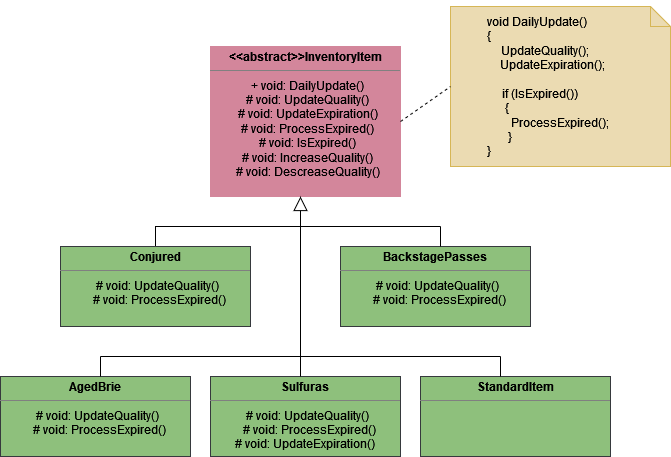

The diagram above was exported from draw.io. Its source (the exported page's mxGraphModel, read from the mxfile embedded in the PNG):
<mxGraphModel dx="1413" dy="779" grid="1" gridSize="10" guides="1" tooltips="1" connect="1" arrows="1" fold="1" page="1" pageScale="1" pageWidth="850" pageHeight="1100" math="0" shadow="0">
  <root>
    <mxCell id="0" />
    <mxCell id="1" parent="0" />
    <mxCell id="9FCqKQn0oa4ErdBy5g57-1" value="&lt;p style=&quot;margin: 4px 0px 0px&quot;&gt;&lt;b&gt;&amp;lt;&amp;lt;abstract&amp;gt;&amp;gt;InventoryItem&lt;/b&gt;&lt;/p&gt;&lt;hr size=&quot;1&quot;&gt;&lt;div style=&quot;height: 2px&quot;&gt;&amp;nbsp; + void: DailyUpdate()&lt;br&gt;&amp;nbsp; # void: UpdateQuality()&lt;br&gt;&amp;nbsp; # void: UpdateExpiration()&lt;br&gt;&amp;nbsp; # void: ProcessExpired()&lt;br&gt;&amp;nbsp; # void: IsExpired()&lt;br&gt;&amp;nbsp; # void: IncreaseQuality()&lt;br&gt;&amp;nbsp; # void: DescreaseQuality()&lt;/div&gt;&lt;div style=&quot;height: 2px&quot;&gt;&lt;br&gt;&lt;/div&gt;&lt;div style=&quot;height: 2px&quot;&gt;&lt;br&gt;&lt;/div&gt;" style="verticalAlign=top;align=center;overflow=fill;fontSize=12;fontFamily=Helvetica;html=1;strokeColor=#d3869b;fillColor=#D3869B;" parent="1" vertex="1">
      <mxGeometry x="70" y="150" width="190" height="150" as="geometry" />
    </mxCell>
    <mxCell id="9FCqKQn0oa4ErdBy5g57-2" value="&lt;br&gt;&amp;nbsp; void DailyUpdate() &amp;nbsp; &amp;nbsp; &amp;nbsp;&amp;nbsp; &amp;nbsp; &amp;nbsp; &amp;nbsp; &amp;nbsp; &amp;nbsp; &lt;br&gt;&amp;nbsp; {&amp;nbsp; &amp;nbsp; &amp;nbsp; &amp;nbsp; &amp;nbsp; &amp;nbsp; &amp;nbsp; &amp;nbsp; &amp;nbsp; &amp;nbsp; &amp;nbsp; &amp;nbsp; &amp;nbsp; &amp;nbsp; &amp;nbsp; &amp;nbsp; &amp;nbsp; &amp;nbsp; &amp;nbsp; &amp;nbsp; &amp;nbsp; &amp;nbsp; &amp;nbsp; &amp;nbsp; &amp;nbsp;&lt;br&gt;UpdateQuality();&amp;nbsp; &amp;nbsp; &amp;nbsp; &amp;nbsp; &amp;nbsp;&amp;nbsp;&lt;br&gt;UpdateExpiration();&amp;nbsp; &amp;nbsp; &amp;nbsp;&lt;br&gt;&amp;nbsp; &amp;nbsp;&amp;nbsp;&lt;br&gt;if (IsExpired())&amp;nbsp; &amp;nbsp; &amp;nbsp; &amp;nbsp; &amp;nbsp; &amp;nbsp; &amp;nbsp;&lt;br&gt;{&amp;nbsp; &amp;nbsp; &amp;nbsp; &amp;nbsp; &amp;nbsp; &amp;nbsp; &amp;nbsp; &amp;nbsp; &amp;nbsp; &amp;nbsp; &amp;nbsp; &amp;nbsp; &amp;nbsp; &amp;nbsp; &amp;nbsp; &amp;nbsp; &amp;nbsp; &amp;nbsp;&lt;br&gt;ProcessExpired();&lt;br&gt;}&amp;nbsp; &amp;nbsp; &amp;nbsp; &amp;nbsp; &amp;nbsp; &amp;nbsp; &amp;nbsp; &amp;nbsp; &amp;nbsp; &amp;nbsp; &amp;nbsp; &amp;nbsp; &amp;nbsp; &amp;nbsp; &amp;nbsp; &amp;nbsp; &amp;nbsp;&lt;br&gt;}&amp;nbsp; &amp;nbsp; &amp;nbsp; &amp;nbsp; &amp;nbsp; &amp;nbsp; &amp;nbsp; &amp;nbsp; &amp;nbsp; &amp;nbsp; &amp;nbsp; &amp;nbsp; &amp;nbsp; &amp;nbsp; &amp;nbsp; &amp;nbsp; &amp;nbsp; &amp;nbsp; &amp;nbsp; &amp;nbsp; &amp;nbsp; &amp;nbsp; &amp;nbsp; &amp;nbsp;&lt;br&gt;&amp;nbsp; &amp;nbsp; &amp;nbsp; &amp;nbsp; &amp;nbsp; &amp;nbsp; &amp;nbsp; &amp;nbsp; &amp;nbsp; &amp;nbsp; &amp;nbsp; &amp;nbsp; &amp;nbsp;&amp;nbsp;" style="shape=note;size=20;whiteSpace=wrap;html=1;fillColor=#ebdbb2;strokeColor=#d6b656;" parent="1" vertex="1">
      <mxGeometry x="310" y="110" width="220" height="160" as="geometry" />
    </mxCell>
    <mxCell id="9FCqKQn0oa4ErdBy5g57-5" value="" style="endArrow=none;dashed=1;html=1;rounded=0;exitX=1;exitY=0.5;exitDx=0;exitDy=0;entryX=0;entryY=0.5;entryDx=0;entryDy=0;entryPerimeter=0;" parent="1" source="9FCqKQn0oa4ErdBy5g57-1" target="9FCqKQn0oa4ErdBy5g57-2" edge="1">
      <mxGeometry width="50" height="50" relative="1" as="geometry">
        <mxPoint x="255" y="210" as="sourcePoint" />
        <mxPoint x="305" y="160" as="targetPoint" />
      </mxGeometry>
    </mxCell>
    <mxCell id="9FCqKQn0oa4ErdBy5g57-6" value="" style="endArrow=none;html=1;rounded=0;exitX=0.5;exitY=0;exitDx=0;exitDy=0;" parent="1" source="9FCqKQn0oa4ErdBy5g57-11" edge="1">
      <mxGeometry width="50" height="50" relative="1" as="geometry">
        <mxPoint x="57.98000000000002" y="362" as="sourcePoint" />
        <mxPoint x="300" y="330" as="targetPoint" />
        <Array as="points">
          <mxPoint x="15" y="330" />
        </Array>
      </mxGeometry>
    </mxCell>
    <mxCell id="9FCqKQn0oa4ErdBy5g57-9" value="&lt;p style=&quot;margin: 4px 0px 0px&quot;&gt;&lt;b&gt;AgedBrie&lt;/b&gt;&lt;/p&gt;&lt;hr size=&quot;1&quot;&gt;&lt;div style=&quot;height: 2px&quot;&gt;&amp;nbsp; # void: UpdateQuality()&lt;br&gt;&amp;nbsp;&amp;nbsp; # void: ProcessExpired()&lt;br&gt;&amp;nbsp;&amp;nbsp;&lt;/div&gt;" style="verticalAlign=top;align=center;overflow=fill;fontSize=12;fontFamily=Helvetica;html=1;fillColor=#8ec07c;strokeColor=#36393d;" parent="1" vertex="1">
      <mxGeometry x="-140" y="480" width="190" height="80" as="geometry" />
    </mxCell>
    <mxCell id="9FCqKQn0oa4ErdBy5g57-10" value="&lt;p style=&quot;margin: 4px 0px 0px&quot;&gt;&lt;b&gt;BackstagePasses&lt;/b&gt;&lt;/p&gt;&lt;hr size=&quot;1&quot;&gt;&lt;div style=&quot;height: 2px&quot;&gt;&amp;nbsp; # void: UpdateQuality()&lt;br&gt;&amp;nbsp;&amp;nbsp; # void: ProcessExpired()&lt;br&gt;&amp;nbsp;&amp;nbsp;&lt;/div&gt;" style="verticalAlign=top;align=center;overflow=fill;fontSize=12;fontFamily=Helvetica;html=1;fillColor=#8ec07c;strokeColor=#36393d;" parent="1" vertex="1">
      <mxGeometry x="200" y="350" width="190" height="80" as="geometry" />
    </mxCell>
    <mxCell id="9FCqKQn0oa4ErdBy5g57-11" value="&lt;p style=&quot;margin: 4px 0px 0px&quot;&gt;&lt;b&gt;Conjured&lt;/b&gt;&lt;/p&gt;&lt;hr size=&quot;1&quot;&gt;&lt;div style=&quot;height: 2px&quot;&gt;&amp;nbsp; # void: UpdateQuality()&lt;br&gt;&amp;nbsp;&amp;nbsp; # void: ProcessExpired()&lt;br&gt;&amp;nbsp;&amp;nbsp;&lt;/div&gt;" style="verticalAlign=top;align=center;overflow=fill;fontSize=12;fontFamily=Helvetica;html=1;fillColor=#8ec07c;strokeColor=#36393d;" parent="1" vertex="1">
      <mxGeometry x="-80" y="350" width="190" height="80" as="geometry" />
    </mxCell>
    <mxCell id="9FCqKQn0oa4ErdBy5g57-12" value="&lt;p style=&quot;margin: 4px 0px 0px&quot;&gt;&lt;b&gt;StandardItem&lt;/b&gt;&lt;/p&gt;&lt;hr size=&quot;1&quot;&gt;&lt;div style=&quot;height: 2px&quot;&gt;&amp;nbsp;&amp;nbsp;&lt;br&gt;&amp;nbsp;&amp;nbsp;&lt;/div&gt;" style="verticalAlign=top;align=center;overflow=fill;fontSize=12;fontFamily=Helvetica;html=1;fillColor=#8ec07c;strokeColor=#36393d;" parent="1" vertex="1">
      <mxGeometry x="280" y="480" width="190" height="80" as="geometry" />
    </mxCell>
    <mxCell id="9FCqKQn0oa4ErdBy5g57-13" value="&lt;p style=&quot;margin: 4px 0px 0px&quot;&gt;&lt;b&gt;Sulfuras&lt;/b&gt;&lt;/p&gt;&lt;hr size=&quot;1&quot;&gt;&lt;div style=&quot;height: 2px&quot;&gt;&amp;nbsp; # void: UpdateQuality()&lt;br&gt;&amp;nbsp;&amp;nbsp; # void: ProcessExpired()&lt;br&gt;# void: UpdateExpiration()&lt;br&gt;&amp;nbsp;&amp;nbsp;&lt;/div&gt;" style="verticalAlign=top;align=center;overflow=fill;fontSize=12;fontFamily=Helvetica;html=1;fillColor=#8ec07c;strokeColor=#36393d;" parent="1" vertex="1">
      <mxGeometry x="70" y="480" width="190" height="80" as="geometry" />
    </mxCell>
    <mxCell id="9FCqKQn0oa4ErdBy5g57-16" value="" style="endArrow=none;html=1;rounded=0;" parent="1" edge="1">
      <mxGeometry width="50" height="50" relative="1" as="geometry">
        <mxPoint x="-40" y="460" as="sourcePoint" />
        <mxPoint x="360" y="460" as="targetPoint" />
      </mxGeometry>
    </mxCell>
    <mxCell id="9FCqKQn0oa4ErdBy5g57-17" value="" style="endArrow=none;html=1;rounded=0;" parent="1" edge="1">
      <mxGeometry width="50" height="50" relative="1" as="geometry">
        <mxPoint x="-40" y="480" as="sourcePoint" />
        <mxPoint x="-40" y="460" as="targetPoint" />
      </mxGeometry>
    </mxCell>
    <mxCell id="9FCqKQn0oa4ErdBy5g57-19" value="" style="endArrow=none;html=1;rounded=0;" parent="1" edge="1">
      <mxGeometry width="50" height="50" relative="1" as="geometry">
        <mxPoint x="160" y="480" as="sourcePoint" />
        <mxPoint x="160" y="330" as="targetPoint" />
      </mxGeometry>
    </mxCell>
    <mxCell id="9FCqKQn0oa4ErdBy5g57-20" value="" style="endArrow=none;html=1;rounded=0;" parent="1" edge="1">
      <mxGeometry width="50" height="50" relative="1" as="geometry">
        <mxPoint x="360" y="480" as="sourcePoint" />
        <mxPoint x="360" y="460" as="targetPoint" />
      </mxGeometry>
    </mxCell>
    <mxCell id="9FCqKQn0oa4ErdBy5g57-21" value="" style="endArrow=none;html=1;rounded=0;" parent="1" edge="1">
      <mxGeometry width="50" height="50" relative="1" as="geometry">
        <mxPoint x="300" y="350" as="sourcePoint" />
        <mxPoint x="300" y="330" as="targetPoint" />
      </mxGeometry>
    </mxCell>
    <mxCell id="9FCqKQn0oa4ErdBy5g57-22" value="" style="endArrow=block;endFill=0;endSize=12;html=1;rounded=0;" parent="1" edge="1">
      <mxGeometry width="160" relative="1" as="geometry">
        <mxPoint x="160" y="340" as="sourcePoint" />
        <mxPoint x="160" y="300" as="targetPoint" />
      </mxGeometry>
    </mxCell>
  </root>
</mxGraphModel>